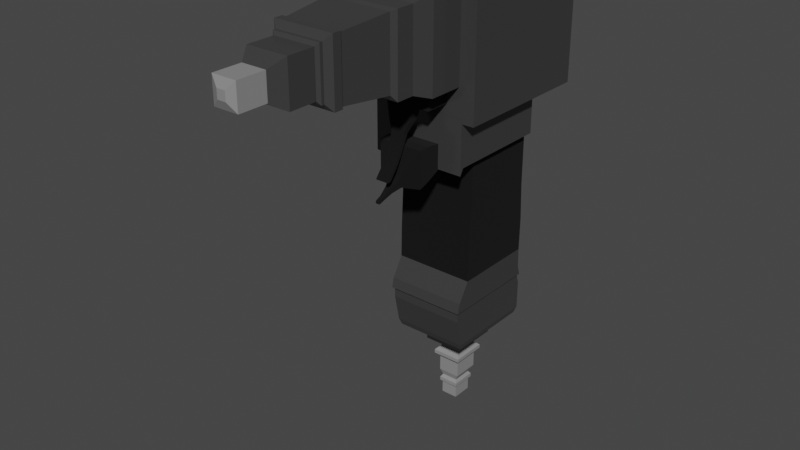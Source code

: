 # Source: Drill.blend  (saved by Blender 2.80.74; exported with 4.5.12 LTS)
import bpy
from mathutils import Matrix  # noqa: F401  (used for matrix-valued properties, if any)

bpy.ops.wm.read_factory_settings(use_empty=True)
scene = bpy.context.scene
scene.name = 'Scene'

# ---- collections
col_collection = bpy.data.collections.new('Collection'); scene.collection.children.link(col_collection)

# ---- materials (node trees are filled in below, after node groups)
mat_m_black = bpy.data.materials.new('M_Black')
mat_m_black.use_transparent_shadow = False
mat_m_silver = bpy.data.materials.new('M_Silver')
mat_m_silver.use_transparent_shadow = False
mat_m_handle = bpy.data.materials.new('M_Handle')
mat_m_handle.use_transparent_shadow = False

# ---- material node trees
mat_m_black.use_nodes = True; mat_m_black.node_tree.nodes.clear()
_N = mat_m_black.node_tree.nodes; _L = mat_m_black.node_tree.links
n0 = _N.new('ShaderNodeOutputMaterial'); n0.name = 'Material Output'; n0.location = (300, 300)
n1 = _N.new('ShaderNodeBsdfPrincipled'); n1.name = 'Principled BSDF'; n1.location = (10, 300)
n1.distribution = 'GGX'
n1.subsurface_method = 'BURLEY'
n1.inputs[0].default_value = (0.04445, 0.04445, 0.04445, 1.0)
n1.inputs[2].default_value = 0.1667
n1.inputs[3].default_value = 1.45
n1.inputs[13].default_value = 0.725
n1.inputs[27].default_value = (0.0, 0.0, 0.0, 1.0)
n1.inputs[28].default_value = 1.0
_L.new(n1.outputs[0], n0.inputs[0])
n0.is_active_output = True
mat_m_silver.use_nodes = True; mat_m_silver.node_tree.nodes.clear()
_N = mat_m_silver.node_tree.nodes; _L = mat_m_silver.node_tree.links
n0 = _N.new('ShaderNodeOutputMaterial'); n0.name = 'Material Output'; n0.location = (300, 300)
n1 = _N.new('ShaderNodeBsdfPrincipled'); n1.name = 'Principled BSDF'; n1.location = (10, 300)
n1.distribution = 'GGX'
n1.subsurface_method = 'BURLEY'
n1.inputs[0].default_value = (0.2598, 0.2598, 0.2598, 1.0)
n1.inputs[3].default_value = 1.45
n1.inputs[27].default_value = (0.0, 0.0, 0.0, 1.0)
n1.inputs[28].default_value = 1.0
_L.new(n1.outputs[0], n0.inputs[0])
n0.is_active_output = True
mat_m_handle.use_nodes = True; mat_m_handle.node_tree.nodes.clear()
_N = mat_m_handle.node_tree.nodes; _L = mat_m_handle.node_tree.links
n0 = _N.new('ShaderNodeOutputMaterial'); n0.name = 'Material Output'; n0.location = (300, 300)
n1 = _N.new('ShaderNodeBsdfPrincipled'); n1.name = 'Principled BSDF'; n1.location = (10, 300)
n1.distribution = 'GGX'
n1.subsurface_method = 'BURLEY'
n1.inputs[0].default_value = (0.0, 0.0, 0.0, 1.0)
n1.inputs[2].default_value = 1.0
n1.inputs[3].default_value = 1.45
n1.inputs[27].default_value = (0.0, 0.0, 0.0, 1.0)
n1.inputs[28].default_value = 1.0
_L.new(n1.outputs[0], n0.inputs[0])
n0.is_active_output = True

# ---- world
world_world = bpy.data.worlds.new('World'); scene.world = world_world
world_world.use_nodes = True; world_world.node_tree.nodes.clear()
_N = world_world.node_tree.nodes; _L = world_world.node_tree.links
n0 = _N.new('ShaderNodeOutputWorld'); n0.name = 'World Output'; n0.location = (300, 300)
n1 = _N.new('ShaderNodeBackground'); n1.name = 'Background'; n1.location = (10, 300)
n1.inputs[0].default_value = (0.05088, 0.05088, 0.05088, 1.0)
_L.new(n1.outputs[0], n0.inputs[0])
n0.is_active_output = True
world_world.color = (0.05088, 0.05088, 0.05088)
world_world.use_sun_shadow = False
world_world.sun_shadow_jitter_overblur = 0.0

# ---- meshes
me_cube_001 = bpy.data.meshes.new('Cube.001')
me_cube_001.from_pydata([(1.0, -1.0, -0.1634), (-1.0, -1.0, 1.0), (1.0, 1.0, -0.1634), (-1.0, 1.0, 1.0), (-1.0, 1.0, -0.1634), (1.0, -1.0, 1.0), (-1.0, -1.0, -0.1634), (1.0, 1.0, 1.0), (1.0, -1.045, -1.115), (-1.0, -1.045, -1.115), (1.0, 1.045, -1.115), (-1.0, 1.045, -1.115), (1.0, -1.059, -1.927), (-1.0, -1.059, -1.927), (1.0, 1.03, -1.927), (-1.0, 1.03, -1.927), (1.0, -1.351, -2.41), (-1.0, -1.351, -2.41), (1.0, 1.043, -2.41), (-1.0, 1.043, -2.41), (1.0, -1.409, -2.666), (-1.0, -1.409, -2.666), (1.0, 1.116, -2.666), (-1.0, 1.116, -2.666), (0.9593, -1.357, -2.666), (-0.9593, -1.357, -2.666), (0.9593, 1.065, -2.666), (-0.9593, 1.065, -2.666), (0.9593, -1.353, -2.93), (-0.9593, -1.353, -2.93), (0.9593, 1.148, -2.93), (-0.9593, 1.148, -2.93), (0.9593, -1.202, -3.64), (-0.9593, -1.202, -3.64), (0.9593, 1.144, -3.64), (-0.9593, 1.144, -3.64), (0.9094, -1.141, -3.801), (-0.9094, -1.141, -3.801), (0.9094, 1.083, -3.801), (-0.9094, 1.083, -3.801), (0.5008, -0.6416, -3.925), (-0.5008, -0.6416, -3.925), (0.5008, 0.583, -3.925), (-0.5008, 0.583, -3.925), (0.5008, -0.6416, -4.291), (-0.5008, -0.6416, -4.291), (0.5008, 0.583, -4.291), (-0.5008, 0.583, -4.291), (0.3201, -0.4206, -4.291), (-0.3201, -0.4206, -4.291), (0.3201, 0.3621, -4.291), (-0.3201, 0.3621, -4.291), (0.2503, -0.3353, -4.54), (-0.2503, -0.3353, -4.54), (0.2503, 0.2768, -4.54), (-0.2503, 0.2768, -4.54), (0.372, -0.4842, -4.671), (-0.372, -0.4842, -4.671), (0.372, 0.4256, -4.671), (-0.372, 0.4256, -4.671), (0.372, -0.4842, -4.767), (-0.372, -0.4842, -4.767), (0.372, 0.4256, -4.767), (-0.372, 0.4256, -4.767), (0.2779, -0.369, -4.854), (-0.2779, -0.369, -4.854), (0.2779, 0.3105, -4.854), (-0.2779, 0.3105, -4.854), (0.2779, -0.369, -5.279), (-0.2779, -0.369, -5.279), (0.2779, 0.3105, -5.279), (-0.2779, 0.3105, -5.279), (0.2041, -0.3228, -5.433), (-0.2041, -0.3228, -5.433), (0.2041, 0.1764, -5.433), (-0.2041, 0.1764, -5.433), (0.2555, -0.3855, -5.506), (-0.2555, -0.3855, -5.506), (0.2555, 0.2392, -5.506), (-0.2555, 0.2392, -5.506), (0.2555, -0.3855, -5.601), (-0.2555, -0.3855, -5.601), (0.2555, 0.2392, -5.601), (-0.2555, 0.2392, -5.601), (0.212, -0.3324, -5.645), (-0.212, -0.3324, -5.645), (0.212, 0.1861, -5.645), (-0.212, 0.1861, -5.645), (0.212, -0.3324, -5.959), (-0.212, -0.3324, -5.959), (0.212, 0.1861, -5.959), (-0.212, 0.1861, -5.959), (-1.0, -1.208, 1.198), (-1.0, 0.9885, 1.198), (1.0, 0.9885, 1.198), (1.0, -1.208, 1.198), (-1.177, -1.6, 1.198), (-1.177, 0.9856, 1.198), (1.177, 0.9856, 1.198), (1.177, -1.6, 1.198), (-1.177, -1.6, 2.237), (-1.177, 0.9856, 2.237), (1.177, 0.9856, 2.237), (1.177, -1.6, 2.237), (-1.473, -1.684, 2.237), (-1.473, 1.552, 2.237), (1.473, 1.552, 2.237), (1.473, -1.684, 2.237), (-1.473, -1.684, 5.237), (-1.473, 1.552, 5.237), (1.473, 1.552, 5.237), (1.473, -1.684, 5.237), (-1.473, -1.682, 5.236), (-1.473, 1.55, 5.399), (1.473, 1.55, 5.399), (1.473, -1.682, 5.236), (1.079, -1.684, 3.043), (-1.079, -1.684, 3.043), (1.079, -1.684, 5.239), (-1.079, -1.684, 5.239), (1.079, -2.58, 3.043), (-1.079, -2.58, 3.043), (1.079, -2.58, 5.239), (-1.079, -2.58, 5.239), (0.9266, -3.028, 3.197), (-0.9266, -3.028, 3.197), (0.9266, -3.028, 5.085), (-0.9266, -3.028, 5.085), (0.9266, -3.493, 3.197), (-0.9266, -3.493, 3.197), (0.9266, -3.493, 5.085), (-0.9266, -3.493, 5.085), (0.8317, -3.607, 3.347), (-0.8317, -3.607, 3.347), (0.8317, -3.607, 5.041), (-0.8317, -3.607, 5.041), (0.7188, -4.863, 3.462), (-0.7188, -4.863, 3.462), (0.7188, -4.863, 4.926), (-0.7188, -4.863, 4.926), (0.7549, -4.898, 3.425), (-0.7549, -4.898, 3.425), (0.7549, -4.898, 4.962), (-0.7549, -4.898, 4.962), (0.7549, -5.118, 3.425), (-0.7549, -5.118, 3.425), (0.7549, -5.118, 4.962), (-0.7549, -5.118, 4.962), (0.6008, -5.232, 3.582), (-0.6008, -5.232, 3.582), (0.6008, -5.232, 4.805), (-0.6008, -5.232, 4.805), (0.6008, -5.311, 3.582), (-0.6008, -5.311, 3.582), (0.6008, -5.311, 4.805), (-0.6008, -5.311, 4.805), (0.5217, -5.364, 3.662), (-0.5217, -5.364, 3.662), (0.5217, -5.364, 4.725), (-0.5217, -5.364, 4.725), (0.5217, -6.057, 3.662), (-0.5217, -6.057, 3.662), (0.5217, -6.057, 4.725), (-0.5217, -6.057, 4.725), (0.3104, -6.391, 3.878), (-0.3104, -6.391, 3.878), (0.3104, -6.391, 4.51), (-0.3104, -6.391, 4.51), (0.3104, -7.111, 3.878), (-0.3104, -7.111, 3.878), (0.3104, -7.111, 4.51), (-0.3104, -7.111, 4.51), (0.1089, -7.199, 4.083), (-0.1089, -7.199, 4.083), (0.1089, -7.199, 4.305), (-0.1089, -7.199, 4.305), (-1.473, 1.983, 2.237), (1.473, 1.983, 2.237), (-1.473, 1.983, 5.237), (1.473, 1.983, 5.237), (-0.8839, 1.983, 3.302), (0.8839, 1.983, 3.302), (-0.8839, 1.983, 5.102), (0.8839, 1.983, 5.102), (-0.7633, 1.983, 3.302), (0.7633, 1.983, 3.302), (-0.7633, 1.983, 4.857), (0.7633, 1.983, 4.857), (-0.7633, 2.386, 3.302), (0.7633, 2.386, 3.302), (-0.7633, 2.386, 4.857), (0.7633, 2.386, 4.857), (-0.4709, 2.571, 3.626), (0.4709, 2.571, 3.626), (-0.4709, 2.571, 4.585), (0.4709, 2.571, 4.585), (-0.1201, 2.024, 5.164), (0.1081, 2.02, 5.164), (-0.1201, 2.317, 5.164), (0.1081, 2.313, 5.164), (-0.1201, 2.031, 5.179), (0.1081, 2.028, 5.179), (-0.1201, 2.309, 5.383), (0.1081, 2.306, 5.383), (0.7608, -1.681, 3.043), (-0.7608, -1.681, 3.043), (0.7608, -2.313, 3.043), (-0.7608, -2.313, 3.043), (0.7608, -1.681, 2.604), (-0.7608, -1.681, 2.604), (0.7608, -2.313, 2.604), (-0.7608, -2.313, 2.604), (0.357, -2.017, 2.604), (-0.357, -2.017, 2.604), (0.357, -2.314, 2.604), (-0.357, -2.314, 2.604), (0.2845, -2.106, 2.26), (-0.2845, -2.106, 2.26), (0.2845, -2.342, 2.26), (-0.2845, -2.342, 2.26), (0.1676, -2.264, 1.96), (-0.1676, -2.264, 1.96), (0.1676, -2.403, 1.96), (-0.1676, -2.403, 1.96), (0.1676, -2.363, 1.74), (-0.1676, -2.363, 1.74), (0.1676, -2.451, 1.74), (-0.1676, -2.451, 1.74), (0.1676, -2.502, 1.462), (-0.1676, -2.502, 1.462), (0.1676, -2.59, 1.462), (-0.1676, -2.59, 1.462), (0.1676, -2.619, 1.279), (-0.1676, -2.619, 1.279), (0.1676, -2.707, 1.279), (-0.1676, -2.707, 1.279), (0.1676, -2.831, 1.008), (-0.1676, -2.831, 1.008), (0.1676, -2.92, 1.008), (-0.1676, -2.92, 1.008), (1.177, -1.695, 1.029), (-1.177, -1.695, 1.029), (1.177, -1.695, 2.347), (-1.177, -1.695, 2.347), (0.5596, -1.695, 1.002), (-0.5596, -1.695, 1.002), (0.5596, -1.695, 1.628), (-0.5596, -1.695, 1.628), (0.5596, -2.054, 0.8344), (-0.5596, -2.054, 0.8344), (0.5596, -2.054, 1.678), (-0.5596, -2.054, 1.678), (0.5596, -2.303, 0.7503), (-0.5596, -2.303, 0.7503), (0.5596, -2.303, 1.66), (-0.5596, -2.303, 1.66), (0.1641, -2.464, 0.7423), (-0.1641, -2.464, 0.7423), (0.1641, -2.464, 1.009), (-0.1641, -2.464, 1.009), (0.08385, -2.691, 0.6611), (-0.08385, -2.691, 0.6611), (0.08385, -2.691, 0.7973), (-0.08385, -2.691, 0.7973), (0.05241, -2.91, 0.5696), (-0.05241, -2.91, 0.5696), (0.05241, -2.91, 0.6547), (-0.05241, -2.91, 0.6547), (0.05241, -3.064, 0.5231), (-0.05241, -3.064, 0.5231), (0.05241, -3.064, 0.5841), (-0.05241, -3.064, 0.5841)], [], [(5, 7, 2, 0), (7, 3, 4, 2), (1, 5, 0, 6), (3, 1, 6, 4), (2, 4, 11, 10), (7, 5, 95, 94), (11, 9, 13, 15), (0, 2, 10, 8), (4, 6, 9, 11), (6, 0, 8, 9), (14, 15, 19, 18), (8, 10, 14, 12), (10, 11, 15, 14), (9, 8, 12, 13), (19, 17, 21, 23), (13, 12, 16, 17), (15, 13, 17, 19), (12, 14, 18, 16), (20, 22, 26, 24), (16, 18, 22, 20), (18, 19, 23, 22), (17, 16, 20, 21), (26, 27, 31, 30), (22, 23, 27, 26), (21, 20, 24, 25), (23, 21, 25, 27), (31, 29, 33, 35), (25, 24, 28, 29), (27, 25, 29, 31), (24, 26, 30, 28), (34, 35, 39, 38), (28, 30, 34, 32), (30, 31, 35, 34), (29, 28, 32, 33), (38, 39, 43, 42), (33, 32, 36, 37), (35, 33, 37, 39), (32, 34, 38, 36), (43, 41, 45, 47), (37, 36, 40, 41), (39, 37, 41, 43), (36, 38, 42, 40), (46, 47, 51, 50), (40, 42, 46, 44), (42, 43, 47, 46), (41, 40, 44, 45), (49, 48, 52, 53), (45, 44, 48, 49), (47, 45, 49, 51), (44, 46, 50, 48), (55, 53, 57, 59), (51, 49, 53, 55), (48, 50, 54, 52), (50, 51, 55, 54), (58, 59, 63, 62), (52, 54, 58, 56), (54, 55, 59, 58), (53, 52, 56, 57), (62, 63, 67, 66), (57, 56, 60, 61), (59, 57, 61, 63), (56, 58, 62, 60), (67, 65, 69, 71), (61, 60, 64, 65), (63, 61, 65, 67), (60, 62, 66, 64), (70, 71, 75, 74), (64, 66, 70, 68), (66, 67, 71, 70), (65, 64, 68, 69), (74, 75, 79, 78), (69, 68, 72, 73), (71, 69, 73, 75), (68, 70, 74, 72), (79, 77, 81, 83), (73, 72, 76, 77), (75, 73, 77, 79), (72, 74, 78, 76), (82, 83, 87, 86), (76, 78, 82, 80), (78, 79, 83, 82), (77, 76, 80, 81), (85, 84, 88, 89), (81, 80, 84, 85), (83, 81, 85, 87), (80, 82, 86, 84), (90, 91, 89, 88), (87, 85, 89, 91), (84, 86, 90, 88), (86, 87, 91, 90), (94, 95, 99, 98), (1, 3, 93, 92), (5, 1, 92, 95), (3, 7, 94, 93), (99, 96, 241, 240), (92, 93, 97, 96), (95, 92, 96, 99), (93, 94, 98, 97), (101, 102, 106, 105), (97, 98, 102, 101), (98, 99, 103, 102), (96, 97, 101, 100), (106, 107, 111, 110), (102, 103, 107, 106), (100, 101, 105, 104), (103, 100, 104, 107), (111, 108, 112, 115), (104, 105, 109, 108), (104, 108, 119, 117), (106, 110, 179, 177), (114, 115, 112, 113), (109, 110, 114, 113), (110, 111, 115, 114), (108, 109, 113, 112), (118, 116, 120, 122), (108, 111, 118, 119), (107, 104, 117, 116), (111, 107, 116, 118), (121, 123, 127, 125), (116, 117, 205, 204), (117, 119, 123, 121), (119, 118, 122, 123), (126, 124, 128, 130), (123, 122, 126, 127), (122, 120, 124, 126), (120, 121, 125, 124), (128, 129, 133, 132), (124, 125, 129, 128), (125, 127, 131, 129), (127, 126, 130, 131), (133, 135, 139, 137), (129, 131, 135, 133), (131, 130, 134, 135), (130, 128, 132, 134), (138, 136, 140, 142), (135, 134, 138, 139), (134, 132, 136, 138), (132, 133, 137, 136), (141, 143, 147, 145), (136, 137, 141, 140), (137, 139, 143, 141), (139, 138, 142, 143), (147, 146, 150, 151), (143, 142, 146, 147), (142, 140, 144, 146), (140, 141, 145, 144), (150, 148, 152, 154), (146, 144, 148, 150), (144, 145, 149, 148), (145, 147, 151, 149), (153, 155, 159, 157), (148, 149, 153, 152), (149, 151, 155, 153), (151, 150, 154, 155), (158, 156, 160, 162), (155, 154, 158, 159), (154, 152, 156, 158), (152, 153, 157, 156), (162, 160, 164, 166), (156, 157, 161, 160), (157, 159, 163, 161), (159, 158, 162, 163), (165, 167, 171, 169), (160, 161, 165, 164), (161, 163, 167, 165), (163, 162, 166, 167), (170, 168, 172, 174), (167, 166, 170, 171), (166, 164, 168, 170), (164, 165, 169, 168), (172, 173, 175, 174), (168, 169, 173, 172), (169, 171, 175, 173), (171, 170, 174, 175), (178, 176, 180, 182), (110, 109, 178, 179), (109, 105, 176, 178), (105, 106, 177, 176), (181, 183, 187, 185), (179, 178, 182, 183), (177, 179, 183, 181), (176, 177, 181, 180), (186, 184, 188, 190), (180, 181, 185, 184), (182, 180, 184, 186), (183, 182, 186, 187), (191, 190, 194, 195), (190, 191, 199, 198), (185, 187, 191, 189), (184, 185, 189, 188), (192, 193, 195, 194), (189, 191, 195, 193), (188, 189, 193, 192), (190, 188, 192, 194), (199, 197, 201, 203), (191, 187, 197, 199), (187, 186, 196, 197), (186, 190, 198, 196), (201, 200, 202, 203), (198, 199, 203, 202), (196, 198, 202, 200), (197, 196, 200, 201), (206, 204, 208, 210), (117, 121, 207, 205), (120, 116, 204, 206), (121, 120, 206, 207), (209, 211, 215, 213), (204, 205, 209, 208), (205, 207, 211, 209), (207, 206, 210, 211), (214, 212, 216, 218), (211, 210, 214, 215), (210, 208, 212, 214), (208, 209, 213, 212), (216, 217, 221, 220), (212, 213, 217, 216), (213, 215, 219, 217), (215, 214, 218, 219), (221, 223, 227, 225), (217, 219, 223, 221), (219, 218, 222, 223), (218, 216, 220, 222), (226, 224, 228, 230), (223, 222, 226, 227), (222, 220, 224, 226), (220, 221, 225, 224), (229, 231, 235, 233), (224, 225, 229, 228), (225, 227, 231, 229), (227, 226, 230, 231), (235, 234, 238, 239), (231, 230, 234, 235), (230, 228, 232, 234), (228, 229, 233, 232), (236, 237, 239, 238), (234, 232, 236, 238), (232, 233, 237, 236), (233, 235, 239, 237), (242, 240, 244, 246), (96, 100, 243, 241), (103, 99, 240, 242), (100, 103, 242, 243), (245, 247, 251, 249), (243, 242, 246, 247), (241, 243, 247, 245), (240, 241, 245, 244), (249, 251, 255, 253), (244, 245, 249, 248), (246, 244, 248, 250), (247, 246, 250, 251), (254, 252, 256, 258), (248, 249, 253, 252), (250, 248, 252, 254), (251, 250, 254, 255), (257, 259, 263, 261), (255, 254, 258, 259), (253, 255, 259, 257), (252, 253, 257, 256), (260, 261, 265, 264), (256, 257, 261, 260), (258, 256, 260, 262), (259, 258, 262, 263), (266, 264, 268, 270), (262, 260, 264, 266), (263, 262, 266, 267), (261, 263, 267, 265), (268, 269, 271, 270), (267, 266, 270, 271), (265, 267, 271, 269), (264, 265, 269, 268)])
me_cube_001.polygons.foreach_set('material_index', [2, 2, 2, 2, 2, 2, 2, 2, 2, 2, 0, 2, 2, 2, 0, 0, 0, 0, 0, 0, 0, 0, 0, 0, 0, 0, 0, 0, 0, 0, 0, 0, 0, 0, 0, 0, 0, 0, 1, 0, 0, 0, 1, 1, 1, 1, 1, 1, 1, 1, 1, 1, 1, 1, 1, 1, 1, 1, 1, 1, 1, 1, 1, 1, 1, 1, 1, 1, 1, 1, 1, 1, 1, 1, 1, 1, 1, 1, 1, 1, 1, 1, 1, 1, 1, 1, 1, 1, 1, 1, 0, 2, 2, 2, 0, 0, 0, 0, 0, 0, 0, 0, 0, 0, 0, 0, 0, 0, 0, 0, 0, 0, 0, 0, 0, 0, 0, 0, 0, 0, 0, 0, 0, 0, 0, 0, 0, 0, 0, 0, 0, 0, 0, 0, 0, 0, 0, 0, 0, 0, 0, 0, 0, 0, 0, 0, 0, 0, 0, 0, 0, 0, 0, 0, 0, 0, 0, 0, 0, 0, 0, 0, 1, 0, 0, 0, 1, 1, 1, 1, 1, 1, 1, 1, 0, 0, 0, 0, 0, 0, 0, 0, 1, 1, 0, 0, 1, 1, 1, 1, 1, 1, 1, 1, 1, 1, 0, 1, 1, 1, 1, 0, 2, 0, 0, 0, 2, 0, 2, 2, 2, 2, 2, 2, 2, 2, 2, 2, 2, 2, 2, 2, 2, 2, 2, 2, 2, 2, 2, 2, 2, 2, 2, 2, 2, 2, 2, 2, 0, 0, 0, 0, 2, 0, 0, 0, 2, 2, 2, 2, 2, 2, 2, 2, 2, 2, 2, 2, 2, 2, 2, 2, 2, 2, 2, 2, 2, 2, 2, 2])
_uv = me_cube_001.uv_layers.new(name='UVMap')
_uv.uv.foreach_set('vector', [0.1511, 0.5302, 0.008581, 0.5302, 0.008483, 0.4461, 0.151, 0.4461, 0.3598, 0.5402, 0.5024, 0.5402, 0.5024, 0.6061, 0.3598, 0.6061, 0.8753, 0.1447, 0.8753, 8.625e-09, 0.9375, 0.0, 0.9375, 0.1447, 0.3512, 0.5302, 0.2087, 0.5302, 0.2088, 0.4461, 0.3513, 0.4461, 0.3598, 0.6061, 0.5024, 0.6061, 0.5024, 0.6619, 0.3598, 0.6619, 0.008581, 0.5302, 0.1511, 0.5302, 0.1659, 0.5445, 0.00942, 0.5445, 0.3546, 0.3773, 0.2057, 0.3773, 0.2047, 0.3186, 0.3536, 0.3186, 0.151, 0.4461, 0.008483, 0.4461, 0.005217, 0.3773, 0.1541, 0.3773, 0.3513, 0.4461, 0.2088, 0.4461, 0.2057, 0.3773, 0.3546, 0.3773, 0.9375, 0.1447, 0.9375, 0.0, 0.9881, 5.851e-05, 0.9881, 0.1448, 0.3598, 0.7072, 0.5024, 0.7072, 0.5024, 0.7351, 0.3598, 0.7351, 0.1541, 0.3773, 0.005217, 0.3773, 0.006192, 0.3186, 0.1551, 0.3186, 0.3598, 0.6619, 0.5024, 0.6619, 0.5024, 0.7072, 0.3598, 0.7072, 0.9529, 0.7934, 0.9529, 0.6487, 0.9956, 0.6487, 0.9956, 0.7934, 0.3546, 0.2837, 0.184, 0.2837, 0.1799, 0.2651, 0.3598, 0.2651, 0.8978, 0.7934, 0.8978, 0.6487, 0.937, 0.6487, 0.937, 0.7934, 0.3536, 0.3186, 0.2047, 0.3186, 0.184, 0.2837, 0.3546, 0.2837, 0.1551, 0.3186, 0.006192, 0.3186, 0.005211, 0.2837, 0.1758, 0.2837, 0.6861, 0.6487, 0.8169, 0.6487, 0.8142, 0.6516, 0.6888, 0.6516, 0.1758, 0.2837, 0.005211, 0.2837, 0.0, 0.2651, 0.1799, 0.2651, 0.3598, 0.7351, 0.5024, 0.7351, 0.5024, 0.7529, 0.3598, 0.7529, 0.937, 0.7934, 0.937, 0.6487, 0.9529, 0.6487, 0.9529, 0.7934, 0.8956, 0.9687, 0.8956, 0.8299, 0.914, 0.8299, 0.914, 0.9687, 0.8169, 0.6487, 0.8169, 0.7934, 0.8142, 0.7905, 0.8142, 0.6516, 0.6861, 0.7934, 0.6861, 0.6487, 0.6888, 0.6516, 0.6888, 0.7905, 0.8169, 0.7934, 0.6861, 0.7934, 0.6888, 0.7905, 0.8142, 0.7905, 0.8623, 0.2651, 0.8623, 0.446, 0.8117, 0.4351, 0.8117, 0.2654, 0.4804, 0.7529, 0.4804, 0.8917, 0.4661, 0.8917, 0.4661, 0.7529, 0.8811, 0.2712, 0.8811, 0.4464, 0.8623, 0.446, 0.8623, 0.2651, 0.8978, 0.6487, 0.8978, 0.8239, 0.8791, 0.8299, 0.8791, 0.649, 0.5164, 0.8306, 0.5164, 0.6917, 0.5274, 0.6954, 0.5274, 0.8269, 0.8791, 0.649, 0.8791, 0.8299, 0.8285, 0.8296, 0.8285, 0.66, 0.914, 0.9687, 0.914, 0.8299, 0.9534, 0.8299, 0.9534, 0.9687, 0.4661, 0.7529, 0.4661, 0.8917, 0.4211, 0.8917, 0.4211, 0.7529, 0.5274, 0.8269, 0.5274, 0.6954, 0.5594, 0.7249, 0.5594, 0.7974, 0.4211, 0.7529, 0.4211, 0.8917, 0.4096, 0.8881, 0.4096, 0.7565, 0.8117, 0.2654, 0.8117, 0.4351, 0.8001, 0.4307, 0.8001, 0.2699, 0.8285, 0.66, 0.8285, 0.8296, 0.8169, 0.8251, 0.8169, 0.6643, 0.2081, 0.9022, 0.2081, 0.9907, 0.182, 0.9907, 0.182, 0.9021, 0.4096, 0.7565, 0.4096, 0.8881, 0.3794, 0.8586, 0.3794, 0.7861, 0.5274, 0.6954, 0.6426, 0.6954, 0.6228, 0.7249, 0.5594, 0.7249, 0.6426, 0.8269, 0.5274, 0.8269, 0.5594, 0.7974, 0.6228, 0.7974, 0.7361, 0.1774, 0.7361, 0.2499, 0.7246, 0.2368, 0.7246, 0.1905, 0.1559, 0.9907, 0.1559, 0.9022, 0.182, 0.9021, 0.182, 0.9907, 0.815, 0.9026, 0.815, 0.9751, 0.7946, 0.9751, 0.7946, 0.9026, 0.3794, 0.7861, 0.3794, 0.8586, 0.3598, 0.8586, 0.3598, 0.7861, 0.3278, 0.9601, 0.3278, 0.9138, 0.3451, 0.9189, 0.3451, 0.9551, 0.6726, 0.2499, 0.6726, 0.1774, 0.6841, 0.1905, 0.6841, 0.2368, 0.7361, 0.2499, 0.6726, 0.2499, 0.6841, 0.2368, 0.7246, 0.2368, 0.6726, 0.1774, 0.7361, 0.1774, 0.7246, 0.1905, 0.6841, 0.1905, 0.9162, 0.4965, 0.9598, 0.4965, 0.9701, 0.5057, 0.9053, 0.5057, 0.91, 0.4783, 0.9658, 0.4783, 0.9598, 0.4965, 0.9162, 0.4965, 0.2205, 0.8791, 0.2763, 0.8791, 0.27, 0.8972, 0.2264, 0.8972, 0.7246, 0.1905, 0.7246, 0.2368, 0.708, 0.2317, 0.708, 0.1955, 0.09298, 0.9083, 0.09298, 0.9622, 0.08768, 0.9622, 0.08768, 0.9083, 0.2264, 0.8972, 0.27, 0.8972, 0.2809, 0.9065, 0.2161, 0.9065, 0.1069, 0.9171, 0.1069, 0.9534, 0.09298, 0.9622, 0.09298, 0.9083, 0.3451, 0.9588, 0.3451, 0.9226, 0.3592, 0.9138, 0.3592, 0.9676, 0.9545, 0.475, 0.9545, 0.4212, 0.9648, 0.428, 0.9648, 0.4682, 0.1076, 0.956, 0.1076, 0.9021, 0.1127, 0.9021, 0.1127, 0.956, 0.9053, 0.5057, 0.9701, 0.5057, 0.9701, 0.5126, 0.9053, 0.5126, 0.2161, 0.9065, 0.2809, 0.9065, 0.2809, 0.9133, 0.2161, 0.9133, 0.9137, 0.5192, 0.9621, 0.5192, 0.9621, 0.5499, 0.9137, 0.5499, 0.1127, 0.956, 0.1127, 0.9021, 0.1229, 0.9089, 0.1229, 0.9492, 0.9053, 0.5126, 0.9701, 0.5126, 0.9621, 0.5192, 0.9137, 0.5192, 0.2161, 0.9133, 0.2809, 0.9133, 0.2725, 0.9199, 0.2241, 0.9199, 0.9366, 0.6395, 0.9366, 0.5993, 0.9511, 0.6046, 0.9511, 0.6341, 0.2241, 0.9199, 0.2725, 0.9199, 0.2726, 0.9506, 0.2242, 0.9506, 0.9315, 0.4355, 0.9315, 0.4757, 0.9078, 0.4757, 0.9078, 0.4355, 0.1229, 0.9492, 0.1229, 0.9089, 0.1456, 0.9089, 0.1456, 0.9492, 0.9632, 0.603, 0.9632, 0.6325, 0.9564, 0.6362, 0.9564, 0.5993, 0.1456, 0.9492, 0.1456, 0.9089, 0.1559, 0.9143, 0.1559, 0.9438, 0.9137, 0.5499, 0.9621, 0.5499, 0.959, 0.5612, 0.9234, 0.5612, 0.2242, 0.9506, 0.2726, 0.9506, 0.2629, 0.9619, 0.2273, 0.9619, 0.9188, 0.5663, 0.9633, 0.5663, 0.9633, 0.5732, 0.9188, 0.5732, 0.8096, 0.8267, 0.8096, 0.7971, 0.8165, 0.7934, 0.8165, 0.8304, 0.9234, 0.5612, 0.959, 0.5612, 0.9633, 0.5663, 0.9188, 0.5663, 0.2273, 0.9619, 0.2629, 0.9619, 0.2675, 0.9671, 0.2229, 0.9671, 0.7548, 0.2144, 0.7548, 0.1774, 0.7597, 0.1805, 0.7597, 0.2112, 0.2229, 0.9671, 0.2675, 0.9671, 0.2675, 0.974, 0.223, 0.974, 0.9564, 0.5993, 0.9564, 0.6362, 0.9511, 0.6362, 0.9511, 0.5993, 0.8811, 0.4725, 0.8811, 0.4355, 0.8861, 0.4355, 0.8861, 0.4725, 0.891, 0.4693, 0.891, 0.4386, 0.9078, 0.4386, 0.9078, 0.4693, 0.8861, 0.4725, 0.8861, 0.4355, 0.891, 0.4386, 0.891, 0.4693, 0.9188, 0.5732, 0.9633, 0.5732, 0.9596, 0.5765, 0.9227, 0.5765, 0.223, 0.974, 0.2675, 0.974, 0.2636, 0.9772, 0.2266, 0.9772, 0.827, 0.4464, 0.827, 0.477, 0.8001, 0.477, 0.8001, 0.4464, 0.9227, 0.5765, 0.9596, 0.5765, 0.9596, 0.5993, 0.9226, 0.5993, 0.2266, 0.9772, 0.2636, 0.9772, 0.2636, 1.0, 0.2267, 1.0, 0.8445, 0.4464, 0.8445, 0.477, 0.827, 0.477, 0.827, 0.4464, 0.8334, 0.4912, 0.7196, 0.4912, 0.6993, 0.4783, 0.8332, 0.4783, 0.2087, 0.5302, 0.3512, 0.5302, 0.3504, 0.5445, 0.1939, 0.5445, 0.8753, 8.625e-09, 0.8753, 0.1447, 0.8549, 0.1447, 0.8549, 8.625e-09, 0.5024, 0.5402, 0.3598, 0.5402, 0.3598, 0.5285, 0.5024, 0.5285, 0.6993, 0.4783, 0.6993, 0.6487, 0.6861, 0.6487, 0.6861, 0.4783, 0.7196, 0.6359, 0.8334, 0.6359, 0.8332, 0.6487, 0.6993, 0.6487, 0.7196, 0.4912, 0.7196, 0.6359, 0.6993, 0.6487, 0.6993, 0.4783, 0.516, 0.6861, 0.516, 0.5414, 0.5161, 0.5285, 0.5161, 0.6989, 0.6546, 0.4569, 0.6546, 0.2866, 0.684, 0.2651, 0.684, 0.4783, 0.939, 0.2651, 0.939, 0.4355, 0.8811, 0.4355, 0.8811, 0.2651, 0.8431, 8.625e-09, 0.8429, 0.187, 0.7689, 0.187, 0.7691, 0.0, 0.7881, 0.272, 0.7883, 0.459, 0.7143, 0.459, 0.7141, 0.272, 0.4506, 0.03112, 0.4504, 0.2651, 0.2366, 0.2651, 0.2369, 0.03112, 0.6546, 0.2866, 0.5207, 0.2866, 0.5164, 0.2651, 0.684, 0.2651, 0.5207, 0.4569, 0.6546, 0.4569, 0.684, 0.4783, 0.5164, 0.4783, 0.5207, 0.2866, 0.5207, 0.4569, 0.5164, 0.4783, 0.5164, 0.2651, 0.5163, 0.5285, 0.5163, 0.7417, 0.5161, 0.7417, 0.5161, 0.5285, 0.0003079, 0.2651, 3.614e-05, 0.03112, 0.2138, 0.03112, 0.2141, 0.2651, 0.3278, 0.7577, 0.1674, 0.7577, 0.1673, 0.7292, 0.2847, 0.7292, 0.4506, 0.03112, 0.2369, 0.03112, 0.2369, 3.45e-08, 0.4507, 0.0, 0.5164, 0.4785, 0.6861, 0.4783, 0.6861, 0.6915, 0.5164, 0.6917, 0.5024, 0.7417, 0.5024, 0.5285, 0.5115, 0.5285, 0.5115, 0.7417, 0.2369, 0.03112, 0.2366, 0.2651, 0.2367, 0.265, 0.2253, 0.03127, 0.2141, 0.2651, 0.2138, 0.03112, 0.2253, 0.03127, 0.214, 0.265, 0.5163, 0.5285, 0.3598, 0.5285, 0.3599, 0.4638, 0.5164, 0.4638, 0.5163, 0.7417, 0.5163, 0.5285, 0.5164, 0.5571, 0.5164, 0.7132, 0.3278, 0.5445, 0.3278, 0.7577, 0.2847, 0.7292, 0.2847, 0.5731, 0.1674, 0.5445, 0.3278, 0.5445, 0.2847, 0.5731, 0.1673, 0.5731, 0.4507, 0.06478, 0.6072, 0.06478, 0.5958, 0.09752, 0.4614, 0.09752, 0.516, 0.5285, 0.516, 0.6846, 0.5158, 0.6616, 0.5158, 0.5515, 0.4507, 0.0, 0.6071, 6.9e-08, 0.6072, 0.06478, 0.4507, 0.06478, 0.7611, 0.1774, 0.6073, 0.1774, 0.6072, 0.132, 0.761, 0.132, 0.505, 0.431, 0.3706, 0.431, 0.3706, 0.3974, 0.505, 0.3974, 0.761, 0.132, 0.6072, 0.132, 0.618, 0.1013, 0.7501, 0.1013, 0.5164, 0.4638, 0.3599, 0.4638, 0.3706, 0.431, 0.505, 0.431, 0.3572, 0.5445, 0.3572, 0.7006, 0.3278, 0.6896, 0.3278, 0.5555, 0.8956, 0.8299, 0.8956, 0.964, 0.8823, 0.9571, 0.8823, 0.8368, 0.9775, 0.8299, 0.9775, 0.964, 0.9534, 0.964, 0.9534, 0.8299, 0.4614, 0.09752, 0.5958, 0.09752, 0.5959, 0.1312, 0.4614, 0.1312, 0.7501, 0.1013, 0.618, 0.1013, 0.618, 0.07767, 0.7501, 0.07767, 0.4718, 0.1397, 0.5925, 0.1397, 0.5841, 0.2307, 0.4799, 0.2307, 0.4614, 0.1312, 0.5959, 0.1312, 0.5925, 0.1397, 0.4718, 0.1397, 0.7501, 0.07767, 0.618, 0.07767, 0.6248, 0.06961, 0.7433, 0.06961, 0.505, 0.3974, 0.3706, 0.3974, 0.381, 0.3889, 0.5017, 0.3889, 0.4933, 0.2978, 0.389, 0.2978, 0.3865, 0.2953, 0.496, 0.2953, 0.7433, 0.06961, 0.6248, 0.06961, 0.6327, 0.0, 0.7352, 5.229e-08, 0.5017, 0.3889, 0.381, 0.3889, 0.389, 0.2978, 0.4933, 0.2978, 0.8823, 0.8368, 0.8823, 0.9571, 0.8169, 0.949, 0.8169, 0.845, 0.4773, 0.2332, 0.5869, 0.2332, 0.5869, 0.2491, 0.4773, 0.2491, 0.8096, 0.796, 0.8096, 0.9, 0.806, 0.9026, 0.806, 0.7934, 0.4799, 0.2307, 0.5841, 0.2307, 0.5869, 0.2332, 0.4773, 0.2332, 0.5151, 0.5312, 0.5151, 0.6352, 0.5115, 0.6378, 0.5115, 0.5285, 0.1076, 0.8972, 0.0, 0.8972, 0.01099, 0.8833, 0.09665, 0.8833, 0.1076, 0.9083, 1.422e-05, 0.9083, 0.0, 0.8972, 0.1076, 0.8972, 0.496, 0.2953, 0.3865, 0.2953, 0.3865, 0.2795, 0.496, 0.2795, 0.806, 0.7934, 0.806, 0.9026, 0.7946, 0.9026, 0.7946, 0.7934, 0.4845, 0.2709, 0.3973, 0.2709, 0.3973, 0.2651, 0.4845, 0.2651, 0.496, 0.2795, 0.3865, 0.2795, 0.3973, 0.2709, 0.4845, 0.2709, 0.6857, 0.8022, 0.6857, 0.9115, 0.6719, 0.9003, 0.6719, 0.8134, 0.4773, 0.2491, 0.5869, 0.2491, 0.5753, 0.2577, 0.4881, 0.2577, 0.6072, 0.1774, 0.6726, 0.1774, 0.6708, 0.1831, 0.614, 0.1831, 0.5156, 0.6378, 0.5156, 0.7247, 0.5115, 0.7247, 0.5115, 0.6378, 0.4881, 0.2577, 0.5753, 0.2577, 0.5753, 0.2634, 0.4881, 0.2634, 0.09665, 0.8833, 0.01099, 0.8833, 0.01098, 0.8793, 0.09665, 0.8793, 0.5921, 0.8306, 0.6677, 0.8306, 0.6677, 0.8807, 0.5921, 0.8808, 0.09665, 0.8793, 0.01098, 0.8793, 0.01663, 0.8725, 0.09101, 0.8725, 0.6726, 0.2643, 0.6072, 0.2643, 0.614, 0.2586, 0.6708, 0.2586, 0.6072, 0.2643, 0.6072, 0.1774, 0.614, 0.1831, 0.614, 0.2586, 0.5921, 0.8808, 0.6677, 0.8807, 0.653, 0.9054, 0.6079, 0.9054, 0.4755, 0.8917, 0.4755, 0.9672, 0.4396, 0.9672, 0.4396, 0.8917, 0.5921, 0.9575, 0.5164, 0.9574, 0.5164, 0.9072, 0.5921, 0.9073, 0.09101, 0.8725, 0.01663, 0.8725, 0.01658, 0.8373, 0.09096, 0.8373, 0.5773, 0.8827, 0.5322, 0.8826, 0.5322, 0.8306, 0.5773, 0.8306, 0.7134, 0.9065, 0.7134, 0.982, 0.6861, 0.9667, 0.6861, 0.9218, 0.5921, 0.9073, 0.5164, 0.9072, 0.5322, 0.8826, 0.5773, 0.8827, 0.09096, 0.8373, 0.01658, 0.8373, 0.03164, 0.8093, 0.07589, 0.8093, 0.7845, 0.9514, 0.7507, 0.9514, 0.7658, 0.9368, 0.7776, 0.9368, 0.07589, 0.8093, 0.03164, 0.8093, 0.03159, 0.7728, 0.07584, 0.7728, 0.6079, 0.9054, 0.653, 0.9054, 0.653, 0.9574, 0.6079, 0.9575, 0.7507, 0.9065, 0.7507, 0.9514, 0.7134, 0.9514, 0.7134, 0.9065, 0.7658, 0.9368, 0.7658, 0.9211, 0.7776, 0.9211, 0.7776, 0.9368, 0.7507, 0.9514, 0.7507, 0.9065, 0.7658, 0.9211, 0.7658, 0.9368, 0.7507, 0.9065, 0.7845, 0.9065, 0.7776, 0.9211, 0.7658, 0.9211, 0.07584, 0.7728, 0.03159, 0.7728, 0.04596, 0.7577, 0.06149, 0.7577, 0.1673, 0.7577, 3.399e-08, 0.7577, 0.05941, 0.7151, 0.1598, 0.7151, 0.3493, 0.7006, 0.3493, 0.9138, 0.3278, 0.9138, 0.3278, 0.7006, 0.2138, 0.03112, 3.614e-05, 0.03112, 0.0, 1.725e-08, 0.2138, 0.0, 0.684, 0.4783, 0.684, 0.2651, 0.7062, 0.2651, 0.7062, 0.4783, 0.05941, 0.5872, 0.1598, 0.5872, 0.1461, 0.5959, 0.0594, 0.5959, 0.1673, 0.5445, 0.1673, 0.7577, 0.1598, 0.7151, 0.1598, 0.5872, 0.0, 0.5445, 0.1673, 0.5445, 0.1598, 0.5872, 0.05941, 0.5872, 3.399e-08, 0.7577, 0.0, 0.5445, 0.05941, 0.5872, 0.05941, 0.7151, 0.5092, 0.7529, 0.5092, 0.8653, 0.4804, 0.8653, 0.4804, 0.7529, 0.5158, 0.6564, 0.5158, 0.5285, 0.5158, 0.5373, 0.5158, 0.6477, 0.1598, 0.7151, 0.05941, 0.7151, 0.0594, 0.7063, 0.1461, 0.7063, 0.1598, 0.5872, 0.1598, 0.7151, 0.1461, 0.7063, 0.1461, 0.5959, 0.2161, 0.7911, 0.3249, 0.7911, 0.3041, 0.8148, 0.237, 0.8148, 0.3249, 0.7911, 0.2161, 0.7911, 0.2628, 0.7704, 0.2791, 0.7706, 0.5092, 0.8654, 0.5092, 0.9778, 0.4804, 0.9777, 0.4804, 0.8653, 0.3273, 0.8791, 0.3273, 0.9895, 0.3064, 0.9895, 0.3064, 0.8791, 0.3041, 0.8691, 0.237, 0.8691, 0.237, 0.8148, 0.3041, 0.8148, 0.2161, 0.8791, 0.2161, 0.7911, 0.237, 0.8148, 0.237, 0.8691, 0.3064, 0.8791, 0.3064, 0.9895, 0.2809, 0.9684, 0.2809, 0.9002, 0.3249, 0.7911, 0.3249, 0.8791, 0.3041, 0.8691, 0.3041, 0.8148, 0.8601, 0.4464, 0.8601, 0.4676, 0.8591, 0.467, 0.8445, 0.4469, 0.6655, 0.6918, 0.6857, 0.6917, 0.6681, 0.7391, 0.6535, 0.7391, 0.6857, 0.6917, 0.6857, 0.8022, 0.668, 0.7556, 0.6681, 0.7391, 0.6857, 0.8022, 0.6655, 0.8022, 0.6533, 0.7557, 0.668, 0.7556, 0.667, 0.7391, 0.6668, 0.7556, 0.6426, 0.7556, 0.6427, 0.7391, 0.2791, 0.7706, 0.2628, 0.7704, 0.2628, 0.7577, 0.2791, 0.7579, 0.6574, 0.8022, 0.6582, 0.8234, 0.6426, 0.8234, 0.6564, 0.8028, 0.6681, 0.7391, 0.668, 0.7556, 0.6668, 0.7556, 0.667, 0.7391, 0.9366, 0.5993, 0.9366, 0.645, 0.9053, 0.645, 0.9053, 0.5993, 0.9854, 0.4212, 0.939, 0.4212, 0.9528, 0.3982, 0.9855, 0.3982, 0.939, 0.2651, 0.9854, 0.2651, 0.9855, 0.2881, 0.9528, 0.2881, 0.939, 0.4212, 0.939, 0.2651, 0.9528, 0.2881, 0.9528, 0.3982, 0.2161, 0.7577, 0.2161, 0.7909, 0.1873, 0.791, 0.1873, 0.7754, 0.962, 0.1448, 0.962, 0.2549, 0.9375, 0.2549, 0.9375, 0.1448, 0.0, 0.954, 0.0, 0.9083, 0.03128, 0.9084, 0.03128, 0.9541, 0.9855, 0.1448, 0.9855, 0.2549, 0.962, 0.2549, 0.962, 0.1448, 1.0, 0.9539, 0.9803, 0.9615, 0.9775, 0.9358, 0.9932, 0.9297, 0.7946, 0.9065, 0.6861, 0.9065, 0.7149, 0.9065, 0.7658, 0.9065, 0.1076, 0.7909, 0.1076, 0.7577, 0.1364, 0.7754, 0.1364, 0.791, 0.1076, 0.7577, 0.2161, 0.7577, 0.1873, 0.7754, 0.1364, 0.7754, 0.1416, 0.7971, 0.1822, 0.7971, 0.1738, 0.8204, 0.1499, 0.8204, 0.1364, 0.7754, 0.1873, 0.7754, 0.1822, 0.7971, 0.1416, 0.7971, 0.9729, 0.4783, 0.9926, 0.486, 0.9859, 0.5102, 0.9701, 0.5041, 0.7658, 0.9065, 0.7149, 0.9065, 0.7201, 0.8873, 0.7607, 0.8873, 0.9732, 0.5288, 0.9825, 0.5324, 0.9801, 0.5485, 0.9742, 0.5462, 0.9701, 0.5041, 0.9859, 0.5102, 0.9825, 0.5324, 0.9732, 0.5288, 0.7607, 0.8873, 0.7201, 0.8873, 0.7285, 0.8687, 0.7524, 0.8687, 0.9932, 0.9297, 0.9775, 0.9358, 0.9806, 0.911, 0.9898, 0.9075, 0.9874, 0.8914, 0.9815, 0.8937, 0.9837, 0.8713, 0.9896, 0.869, 0.7524, 0.8687, 0.7285, 0.8687, 0.7285, 0.8549, 0.7524, 0.8549, 0.9898, 0.9075, 0.9806, 0.911, 0.9815, 0.8937, 0.9874, 0.8914, 0.1499, 0.8204, 0.1738, 0.8204, 0.1738, 0.8365, 0.1499, 0.8365, 0.9763, 0.5685, 0.9822, 0.5708, 0.9854, 0.5862, 0.9795, 0.5839, 0.1499, 0.8365, 0.1738, 0.8365, 0.1738, 0.8576, 0.1499, 0.8576, 0.9742, 0.5462, 0.9801, 0.5485, 0.9822, 0.5708, 0.9763, 0.5685, 0.7524, 0.8549, 0.7285, 0.8549, 0.7285, 0.8335, 0.7524, 0.8335, 0.7524, 0.8181, 0.7285, 0.8181, 0.7285, 0.7934, 0.7524, 0.7934, 0.7524, 0.8335, 0.7285, 0.8335, 0.7285, 0.8181, 0.7524, 0.8181, 0.9896, 0.869, 0.9837, 0.8713, 0.9869, 0.856, 0.9928, 0.8537, 0.1499, 0.8576, 0.1738, 0.8576, 0.1738, 0.8729, 0.1499, 0.8729, 0.1499, 0.8975, 0.1738, 0.8975, 0.1738, 0.9021, 0.1499, 0.9021, 0.9928, 0.8537, 0.9869, 0.856, 0.9941, 0.8322, 1.0, 0.8299, 0.1499, 0.8729, 0.1738, 0.8729, 0.1738, 0.8975, 0.1499, 0.8975, 0.9795, 0.5839, 0.9854, 0.5862, 0.9926, 0.6099, 0.9867, 0.6077, 0.9053, 0.6487, 0.8349, 0.6487, 0.8334, 0.604, 0.8669, 0.604, 0.7881, 0.272, 0.7141, 0.272, 0.7062, 0.2651, 0.8001, 0.2651, 0.7689, 0.187, 0.8429, 0.187, 0.8549, 0.1939, 0.7611, 0.1939, 0.3596, 0.7006, 0.3596, 0.8709, 0.3493, 0.8709, 0.3493, 0.7006, 0.8043, 0.212, 0.8043, 0.2573, 0.7788, 0.2609, 0.7788, 0.1999, 0.9053, 0.4783, 0.9053, 0.6487, 0.8669, 0.604, 0.8669, 0.523, 0.8349, 0.4783, 0.9053, 0.4783, 0.8669, 0.523, 0.8334, 0.523, 0.513, 0.7247, 0.513, 0.8951, 0.5115, 0.8504, 0.5115, 0.7694, 0.7788, 0.1999, 0.7788, 0.2609, 0.7611, 0.2596, 0.7611, 0.1939, 0.3598, 0.8917, 0.4396, 0.8917, 0.4396, 0.9189, 0.3598, 0.9189, 0.8476, 0.1975, 0.8476, 0.2428, 0.8221, 0.2549, 0.8221, 0.1939, 0.7361, 0.2584, 0.7361, 0.1774, 0.7548, 0.1774, 0.7548, 0.2584, 0.08768, 0.9083, 0.08768, 0.9577, 0.05948, 0.9504, 0.05948, 0.9359, 0.3598, 0.9189, 0.4396, 0.9189, 0.4396, 0.9361, 0.3598, 0.9361, 0.8221, 0.1939, 0.8221, 0.2549, 0.8043, 0.2609, 0.8043, 0.1952, 0.9347, 0.2524, 0.8549, 0.2524, 0.8549, 0.2388, 0.9347, 0.2388, 0.939, 0.4324, 0.9545, 0.4212, 0.9515, 0.4437, 0.9436, 0.4494, 0.9347, 0.2388, 0.8549, 0.2388, 0.8832, 0.1971, 0.9065, 0.1971, 0.05948, 0.9083, 0.05948, 0.9577, 0.03128, 0.9301, 0.03128, 0.9156, 0.3598, 0.9361, 0.4396, 0.9361, 0.4114, 0.945, 0.388, 0.945, 0.3937, 0.961, 0.4057, 0.961, 0.4034, 0.9771, 0.396, 0.9771, 0.388, 0.945, 0.4114, 0.945, 0.4057, 0.961, 0.3937, 0.961, 0.6857, 0.9675, 0.6702, 0.9564, 0.6747, 0.9393, 0.6827, 0.945, 0.9065, 0.1971, 0.8832, 0.1971, 0.8889, 0.1746, 0.9008, 0.1746, 0.6834, 0.926, 0.6785, 0.9225, 0.6821, 0.9115, 0.6857, 0.914, 0.6827, 0.945, 0.6747, 0.9393, 0.6785, 0.9225, 0.6834, 0.926, 0.9008, 0.1746, 0.8889, 0.1746, 0.8911, 0.1561, 0.8986, 0.1561, 0.9436, 0.4494, 0.9515, 0.4437, 0.9522, 0.4627, 0.9473, 0.4663, 0.6726, 0.2574, 0.6726, 0.2499, 0.6759, 0.2499, 0.6759, 0.2574, 0.8986, 0.1561, 0.8911, 0.1561, 0.8911, 0.1447, 0.8986, 0.1447, 0.9473, 0.4663, 0.9522, 0.4627, 0.9545, 0.4747, 0.9509, 0.4773, 0.396, 0.9771, 0.4034, 0.9771, 0.4034, 0.9874, 0.396, 0.9874])
me_cube_001.materials.append(mat_m_black)
me_cube_001.materials.append(mat_m_silver)
me_cube_001.materials.append(mat_m_handle)
me_cube_001.use_remesh_preserve_volume = False
me_cube_001.use_remesh_preserve_attributes = False
me_cube_001.use_mirror_vertex_groups = False
me_cube_001.update()

# ---- objects
ob_cube = bpy.data.objects.new('Cube', me_cube_001)

# ---- transforms, parenting, visibility, modifiers, constraints
ob_cube.location = (0.02259, 0.01309, 3.012e-08)
ob_cube.scale = (0.3604, 0.3604, 0.3604)
ob_cube.lineart.crease_threshold = 0.0

# ---- collection membership
col_collection.objects.link(ob_cube)

# ---- scene / render settings (as saved in the file)
scene.frame_start = 1; scene.frame_end = 250; scene.frame_set(1)
scene.render.engine = 'BLENDER_EEVEE_NEXT'
scene.cycles.use_denoising = False
scene.cycles.samples = 128
scene.cycles.sampling_pattern = 'TABULATED_SOBOL'
scene.cycles.use_adaptive_sampling = False
scene.cycles.use_light_tree = False
scene.view_settings.view_transform = 'Filmic'
bpy.context.view_layer.update()

# ---- added for rendering (the .blend has no active camera and no usable light): camera, sun
cam_auto = bpy.data.cameras.new('AutoCamera')
cam_auto.lens = 50.0
cam_auto.sensor_width = 36.0
cam_auto.clip_end = 1000.0
ob_auto_camera = bpy.data.objects.new('AutoCamera', cam_auto)
scene.collection.objects.link(ob_auto_camera)
ob_auto_camera.location = (5.11419, -6.93082, 3.97231)
ob_auto_camera.rotation_euler = (1.09748, -7.21219e-08, 0.694738)
scene.camera = ob_auto_camera
light_auto_sun = bpy.data.lights.new('AutoSun', 'SUN')
light_auto_sun.energy = 3.0
light_auto_sun.angle = 0.0523599
ob_auto_sun = bpy.data.objects.new('AutoSun', light_auto_sun)
scene.collection.objects.link(ob_auto_sun)
ob_auto_sun.rotation_euler = (0.872665, 0.174533, 0.523599)
bpy.context.view_layer.update()
